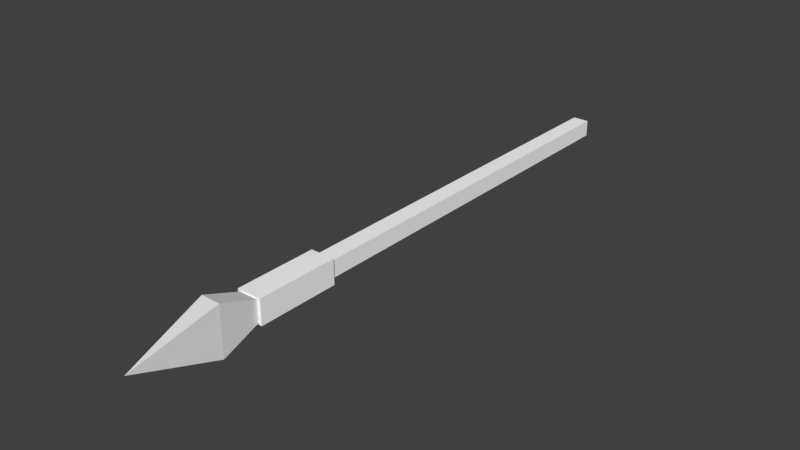 # Source: Lanca.blend  (saved by Blender 2.78.0; exported with 4.5.12 LTS)
import bpy
from mathutils import Matrix  # noqa: F401  (used for matrix-valued properties, if any)

bpy.ops.wm.read_factory_settings(use_empty=True)
scene = bpy.context.scene
scene.name = 'Scene'

# ---- collections
col_collection_1 = bpy.data.collections.new('Collection 1'); scene.collection.children.link(col_collection_1)

# ---- materials (node trees are filled in below, after node groups)
mat_lancacabo01 = bpy.data.materials.new('LancaCabo01')
mat_lancacabo01.alpha_threshold = 0.0
mat_lancacabo01.use_transparent_shadow = False
mat_lancacabo01.diffuse_color = (1.0, 1.0, 1.0, 1.0)
mat_lancacabo01.roughness = 0.5
mat_lancaponta01 = bpy.data.materials.new('LancaPonta01')
mat_lancaponta01.alpha_threshold = 0.0
mat_lancaponta01.use_transparent_shadow = False
mat_lancaponta01.roughness = 0.5

# ---- material node trees

# ---- world
world_world = bpy.data.worlds.new('World'); scene.world = world_world
world_world.color = (0.05088, 0.05088, 0.05088)
world_world.use_sun_shadow = False
world_world.sun_shadow_jitter_overblur = 0.0
world_world.cycles.sampling_method = 'MANUAL'

# ---- meshes
me_cube_001 = bpy.data.meshes.new('Cube.001')
me_cube_001.from_pydata([(-0.6488, -6.259, -0.2848), (-0.6488, -6.259, 0.2945), (-0.6488, -4.324, -0.2848), (-0.6488, -4.324, 0.2945), (0.6475, -6.259, -0.2848), (0.6475, -6.259, 0.2945), (0.6475, -4.324, -0.2848), (0.6475, -4.324, 0.2945), (0.4302, 5.079, 0.1974), (0.4302, 5.079, -0.1877), (0.471, -6.114, 0.2003), (0.471, -6.114, -0.1906), (-0.4315, 5.079, 0.1974), (-0.4315, 5.079, -0.1877), (-0.4723, -6.108, 0.2003), (-0.4723, -6.108, -0.1906), (-0.0006523, -9.077, 0.004855), (-0.5133, -7.141, 0.5828), (0.512, -7.147, 0.5828), (-0.5133, -7.141, -0.5731), (0.512, -7.147, -0.5731)], [], [(0, 1, 3, 2), (2, 3, 7, 6), (6, 7, 5, 4), (4, 5, 1, 0), (2, 6, 4, 0), (7, 3, 1, 5), (13, 9, 11, 15), (9, 8, 10, 11), (13, 12, 8, 9), (15, 14, 12, 13), (8, 12, 14, 10), (18, 17, 16), (17, 19, 16), (19, 20, 16), (20, 18, 16), (11, 10, 18, 20), (15, 11, 20, 19), (14, 15, 19, 17), (10, 14, 17, 18)])
me_cube_001.polygons.foreach_set('use_smooth', [True] * 19)
me_cube_001.polygons.foreach_set('material_index', [0, 0, 0, 0, 0, 0, 0, 0, 0, 0, 0, 1, 1, 1, 1, 1, 1, 1, 1])
_k = set([(0, 1), (0, 2), (0, 4), (1, 3), (1, 5), (2, 3), (2, 6), (3, 7), (4, 5), (4, 6), (5, 7), (6, 7), (8, 9), (8, 10), (8, 12), (9, 11), (9, 13), (10, 11), (10, 14), (10, 18), (11, 15), (11, 20), (12, 13), (12, 14), (13, 15), (14, 15), (14, 17), (15, 19), (16, 17), (16, 18), (16, 19), (16, 20), (17, 18), (17, 19), (18, 20), (19, 20)])
me_cube_001.attributes.new('sharp_edge', 'BOOLEAN', 'EDGE').data.foreach_set('value', [ (min(e.vertices), max(e.vertices)) in _k for e in me_cube_001.edges])
_uv = me_cube_001.uv_layers.new(name='UVMap')
_uv.uv.foreach_set('vector', [0.5364, 0.2241, 0.4649, 0.2241, 0.4649, 0.3913, 0.5364, 0.3913, 0.6016, 0.3913, 0.5364, 0.3913, 0.5364, 0.4541, 0.6016, 0.4541, 0.6731, 0.3913, 0.6016, 0.3913, 0.6016, 0.2241, 0.6731, 0.2241, 0.5364, 0.1564, 0.6016, 0.1564, 0.6016, 0.2241, 0.5364, 0.2241, 0.3999, 0.3913, 0.4649, 0.3913, 0.4649, 0.2241, 0.3999, 0.2241, 0.6016, 0.3913, 0.5364, 0.3913, 0.5364, 0.2241, 0.6016, 0.2241, 0.09606, 0.9434, 0.1461, 0.9434, 0.1461, 0.05864, 0.09606, 0.05864, 0.3065, 0.9434, 0.2515, 0.9434, 0.2515, 0.05864, 0.3065, 0.05864, 0.2515, 0.9434, 0.2012, 0.9434, 0.2012, 0.9918, 0.2515, 0.9918, 0.2012, 0.05864, 0.1461, 0.05864, 0.1461, 0.9434, 0.2012, 0.9434, 0.2515, 0.9434, 0.2012, 0.9434, 0.2012, 0.05864, 0.2515, 0.05864, 0.2515, 0.006499, 0.2515, 0.05864, 0.2515, 0.006499, 0.2515, 0.05864, 0.2012, 0.05864, 0.2515, 0.05864, 0.2012, 0.05864, 0.2012, 0.006499, 0.2012, 0.05864, 0.2012, 0.006499, 0.2515, 0.006499, 0.2012, 0.006499, 0.2012, 0.006499, 0.2515, 0.006499, 0.2515, 0.006499, 0.2012, 0.006499, 0.2012, 0.05864, 0.2012, 0.006499, 0.2012, 0.006499, 0.2012, 0.05864, 0.2515, 0.05864, 0.2012, 0.05864, 0.2012, 0.05864, 0.2515, 0.05864, 0.2515, 0.006499, 0.2515, 0.05864, 0.2515, 0.05864, 0.2515, 0.006499])
me_cube_001.materials.append(mat_lancacabo01)
me_cube_001.materials.append(mat_lancaponta01)
me_cube_001.use_remesh_preserve_volume = False
me_cube_001.use_remesh_preserve_attributes = False
me_cube_001.use_mirror_vertex_groups = False
me_cube_001.update()
me_cube_001.normals_split_custom_set([tuple(v) for v in zip(*[iter([-1.0, 0.0, 0.0, -1.0, 0.0, 0.0, -1.0, 0.0, 0.0, -1.0, 0.0, 0.0, 0.0, 1.0, 0.0, 0.0, 1.0, 0.0, 0.0, 1.0, 0.0, 0.0, 1.0, 0.0, 1.0, 0.0, 0.0, 1.0, 0.0, 0.0, 1.0, 0.0, 0.0, 1.0, 0.0, 0.0, 0.0, -1.0, 0.0, 0.0, -1.0, 0.0, 0.0, -1.0, 0.0, 0.0, -1.0, 0.0, 0.0, 0.0, -1.0, 0.0, 0.0, -1.0, 0.0, 0.0, -1.0, 0.0, 0.0, -1.0, 0.0, 0.0, 1.0, 0.0, 0.0, 1.0, 0.0, 0.0, 1.0, 0.0, 0.0, 1.0, 9.023e-07, 0.0002616, -1.0, 9.023e-07, 0.0002616, -1.0, 9.023e-07, 0.0002616, -1.0, 9.023e-07, 0.0002616, -1.0, 1.0, 0.003651, 0.0, 1.0, 0.003651, 0.0, 1.0, 0.003651, 0.0, 1.0, 0.003651, 0.0, 0.0, 1.0, 0.0, 0.0, 1.0, 0.0, 0.0, 1.0, 0.0, 0.0, 1.0, 0.0, -1.0, 0.003653, 0.0, -1.0, 0.003653, 0.0, -1.0, 0.003653, 0.0, -1.0, 0.003653, 0.0, 9.037e-07, 0.0002616, 1.0, 9.037e-07, 0.0002616, 1.0, 9.037e-07, 0.0002616, 1.0, 9.037e-07, 0.0002616, 1.0, -0.001722, -0.2865, 0.9581, -0.001722, -0.2865, 0.9581, -0.001722, -0.2865, 0.9581, -0.9667, -0.256, 0.0, -0.9667, -0.256, 0.0, -0.9667, -0.256, 0.0, -0.001722, -0.2865, -0.9581, -0.001722, -0.2865, -0.9581, -0.001722, -0.2865, -0.9581, 0.9665, -0.2567, 0.0, 0.9665, -0.2567, 0.0, 0.9665, -0.2567, 0.0, 0.9992, 0.03959, 0.0, 0.9992, 0.03959, 0.0, 0.9992, 0.03959, 0.0, 0.9992, 0.03959, 0.0, 0.002174, 0.3471, -0.9378, 0.002174, 0.3471, -0.9378, 0.002174, 0.3471, -0.9378, 0.002174, 0.3471, -0.9378, -0.9992, 0.03959, 0.0, -0.9992, 0.03959, 0.0, -0.9992, 0.03959, 0.0, -0.9992, 0.03959, 0.0, 0.002174, 0.3471, 0.9378, 0.002174, 0.3471, 0.9378, 0.002174, 0.3471, 0.9378, 0.002174, 0.3471, 0.9378])] * 3)])

# ---- objects
ob_lanca01 = bpy.data.objects.new('Lanca01', me_cube_001)

# ---- transforms, parenting, visibility, modifiers, constraints
ob_lanca01.location = (-0.9344, -0.0002926, 1.458)
ob_lanca01.rotation_euler = (-1.629e-07, 0.0, 0.0)
ob_lanca01.scale = (0.1753, 0.3932, 0.3932)
ob_lanca01.color = (0.8, 0.8, 0.8, 1.0)
ob_lanca01.lineart.crease_threshold = 0.0
_vg = ob_lanca01.vertex_groups.new(name='Bone')
_vg = ob_lanca01.vertex_groups.new(name='Bone.002')
_vg = ob_lanca01.vertex_groups.new(name='Bone.004')
_vg = ob_lanca01.vertex_groups.new(name='Bone.006')
_vg = ob_lanca01.vertex_groups.new(name='Bone.005')
_vg = ob_lanca01.vertex_groups.new(name='Bone.007')
_vg = ob_lanca01.vertex_groups.new(name='Bone.003')
_vg = ob_lanca01.vertex_groups.new(name='Bone.009')
_vg = ob_lanca01.vertex_groups.new(name='Bone.008')
for _i, _w in zip([0, 1, 2, 3, 4, 5, 6, 7, 8, 9, 10, 11, 12, 13, 14, 15, 16, 17, 18, 19, 20], [0.0, 0.0, 0.0, 0.0, 0.0, 0.0, 0.0, 0.0, 2.253e-11, 1.049e-05, 0.0, 7.84e-19, 5.23e-11, 3.557e-19, 3.655e-14, 1.316e-31, 0.0, 4.401e-09, 9.704e-18, 6.92e-17, 1.674e-14]): _vg.add([_i], _w, 'REPLACE')
_vg = ob_lanca01.vertex_groups.new(name='Bone.010')
for _i, _w in zip([0, 1, 2, 3, 4, 5, 6, 7, 8, 9, 10, 11, 12, 13, 14, 15, 16, 17, 18, 19, 20], [1.0, 1.0, 1.0, 1.0, 1.0, 1.0, 1.0, 1.0, 1.0, 1.0, 1.0, 0.9981, 1.0, 1.0, 1.0, 1.0, 1.0, 1.0, 1.0, 1.0, 0.9999]): _vg.add([_i], _w, 'REPLACE')
_vg = ob_lanca01.vertex_groups.new(name='Bone.001')
_vg = ob_lanca01.vertex_groups.new(name='Bone.011')
for _i, _w in zip([0, 1, 2, 3, 4, 5, 6, 7, 8, 9, 10, 11, 12, 13, 14, 15, 16, 17, 18, 19, 20], [0.0, 0.0, 0.0, 0.0, 0.0, 0.0, 0.0, 0.0, 2.319e-19, 1.535e-16, 1.043e-22, 4.79e-17, 2.372e-11, 3.004e-16, 4.196e-14, 1.103e-22, 2.433e-16, 1.954e-16, 6.719e-14, 2.203e-08, 0.0]): _vg.add([_i], _w, 'REPLACE')
_m = ob_lanca01.modifiers.new('Armature', 'ARMATURE')

# ---- collection membership
col_collection_1.objects.link(ob_lanca01)

# ---- scene / render settings (as saved in the file)
scene.frame_start = 1; scene.frame_end = 21; scene.frame_set(34)
scene.render.engine = 'BLENDER_EEVEE_NEXT'
scene.render.resolution_percentage = 50
scene.render.dither_intensity = 0.0
scene.cycles.use_denoising = False
scene.cycles.samples = 128
scene.cycles.sampling_pattern = 'TABULATED_SOBOL'
scene.cycles.light_sampling_threshold = 0.0
scene.cycles.use_adaptive_sampling = False
scene.cycles.use_light_tree = False
scene.cycles.blur_glossy = 0.0
scene.cycles.sample_clamp_indirect = 0.0
scene.view_settings.view_transform = 'Standard'
bpy.context.view_layer.update()

# ---- added for rendering (the .blend has no active camera and no usable light): camera, sun
cam_auto = bpy.data.cameras.new('AutoCamera')
cam_auto.lens = 50.0
cam_auto.sensor_width = 36.0
cam_auto.clip_end = 1000.0
ob_auto_camera = bpy.data.objects.new('AutoCamera', cam_auto)
scene.collection.objects.link(ob_auto_camera)
ob_auto_camera.location = (4.23693, -6.99228, 5.59756)
ob_auto_camera.rotation_euler = (1.09748, -7.21219e-08, 0.694738)
scene.camera = ob_auto_camera
light_auto_sun = bpy.data.lights.new('AutoSun', 'SUN')
light_auto_sun.energy = 3.0
light_auto_sun.angle = 0.0523599
ob_auto_sun = bpy.data.objects.new('AutoSun', light_auto_sun)
scene.collection.objects.link(ob_auto_sun)
ob_auto_sun.rotation_euler = (0.872665, 0.174533, 0.523599)
bpy.context.view_layer.update()
